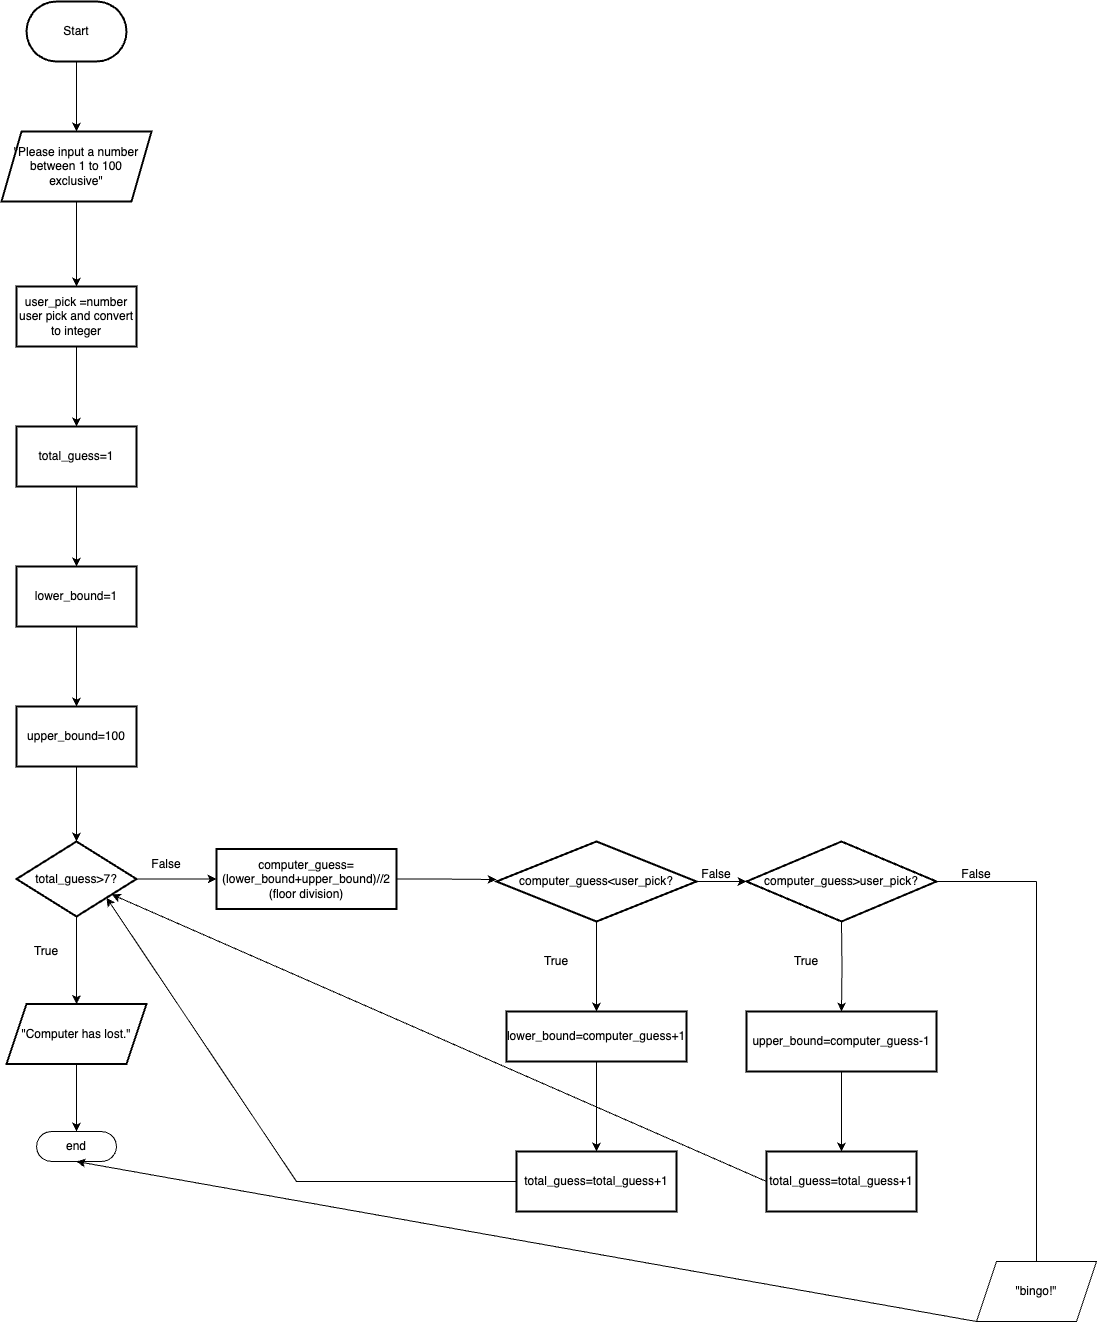

The diagram above was exported from draw.io. Its source (the exported page's mxGraphModel, read from the mxfile embedded in the PNG):
<mxGraphModel dx="1687" dy="873" grid="1" gridSize="10" guides="1" tooltips="1" connect="1" arrows="1" fold="1" page="1" pageScale="1" pageWidth="827" pageHeight="1169" math="0" shadow="0">
  <root>
    <mxCell id="0" />
    <mxCell id="1" parent="0" />
    <mxCell id="g4gXIRk081IBuNWjfbHW-3" value="" style="edgeStyle=orthogonalEdgeStyle;rounded=0;orthogonalLoop=1;jettySize=auto;html=1;" edge="1" parent="1" source="g4gXIRk081IBuNWjfbHW-1" target="g4gXIRk081IBuNWjfbHW-2">
      <mxGeometry relative="1" as="geometry">
        <Array as="points">
          <mxPoint x="240" y="130" />
          <mxPoint x="240" y="130" />
        </Array>
      </mxGeometry>
    </mxCell>
    <mxCell id="g4gXIRk081IBuNWjfbHW-1" value="Start" style="strokeWidth=2;html=1;shape=mxgraph.dfd.start;whiteSpace=wrap;dashed=0;" vertex="1" parent="1">
      <mxGeometry x="190" y="20" width="100" height="60" as="geometry" />
    </mxCell>
    <mxCell id="g4gXIRk081IBuNWjfbHW-5" value="" style="edgeStyle=orthogonalEdgeStyle;rounded=0;orthogonalLoop=1;jettySize=auto;html=1;" edge="1" parent="1" source="g4gXIRk081IBuNWjfbHW-2" target="g4gXIRk081IBuNWjfbHW-4">
      <mxGeometry relative="1" as="geometry" />
    </mxCell>
    <mxCell id="g4gXIRk081IBuNWjfbHW-2" value="&quot;Please input a number between 1 to 100 exclusive&quot;" style="shape=parallelogram;perimeter=parallelogramPerimeter;whiteSpace=wrap;html=1;fixedSize=1;strokeWidth=2;" vertex="1" parent="1">
      <mxGeometry x="165" y="150" width="150" height="70" as="geometry" />
    </mxCell>
    <mxCell id="g4gXIRk081IBuNWjfbHW-7" value="" style="edgeStyle=orthogonalEdgeStyle;rounded=0;orthogonalLoop=1;jettySize=auto;html=1;" edge="1" parent="1" source="g4gXIRk081IBuNWjfbHW-4" target="g4gXIRk081IBuNWjfbHW-6">
      <mxGeometry relative="1" as="geometry" />
    </mxCell>
    <mxCell id="g4gXIRk081IBuNWjfbHW-4" value="user_pick =number user pick and convert to integer" style="whiteSpace=wrap;html=1;strokeWidth=2;" vertex="1" parent="1">
      <mxGeometry x="180" y="305" width="120" height="60" as="geometry" />
    </mxCell>
    <mxCell id="g4gXIRk081IBuNWjfbHW-9" value="" style="edgeStyle=orthogonalEdgeStyle;rounded=0;orthogonalLoop=1;jettySize=auto;html=1;" edge="1" parent="1" source="g4gXIRk081IBuNWjfbHW-6" target="g4gXIRk081IBuNWjfbHW-8">
      <mxGeometry relative="1" as="geometry" />
    </mxCell>
    <mxCell id="g4gXIRk081IBuNWjfbHW-6" value="total_guess=1" style="whiteSpace=wrap;html=1;strokeWidth=2;" vertex="1" parent="1">
      <mxGeometry x="180" y="445" width="120" height="60" as="geometry" />
    </mxCell>
    <mxCell id="g4gXIRk081IBuNWjfbHW-11" value="" style="edgeStyle=orthogonalEdgeStyle;rounded=0;orthogonalLoop=1;jettySize=auto;html=1;" edge="1" parent="1" source="g4gXIRk081IBuNWjfbHW-8" target="g4gXIRk081IBuNWjfbHW-10">
      <mxGeometry relative="1" as="geometry" />
    </mxCell>
    <mxCell id="g4gXIRk081IBuNWjfbHW-8" value="lower_bound=1" style="whiteSpace=wrap;html=1;strokeWidth=2;" vertex="1" parent="1">
      <mxGeometry x="180" y="585" width="120" height="60" as="geometry" />
    </mxCell>
    <mxCell id="g4gXIRk081IBuNWjfbHW-13" value="" style="edgeStyle=orthogonalEdgeStyle;rounded=0;orthogonalLoop=1;jettySize=auto;html=1;" edge="1" parent="1" source="g4gXIRk081IBuNWjfbHW-10" target="g4gXIRk081IBuNWjfbHW-12">
      <mxGeometry relative="1" as="geometry" />
    </mxCell>
    <mxCell id="g4gXIRk081IBuNWjfbHW-10" value="upper_bound=100" style="whiteSpace=wrap;html=1;strokeWidth=2;" vertex="1" parent="1">
      <mxGeometry x="180" y="725" width="120" height="60" as="geometry" />
    </mxCell>
    <mxCell id="g4gXIRk081IBuNWjfbHW-15" value="" style="edgeStyle=orthogonalEdgeStyle;rounded=0;orthogonalLoop=1;jettySize=auto;html=1;" edge="1" parent="1" source="g4gXIRk081IBuNWjfbHW-12" target="g4gXIRk081IBuNWjfbHW-14">
      <mxGeometry relative="1" as="geometry" />
    </mxCell>
    <mxCell id="g4gXIRk081IBuNWjfbHW-20" value="" style="edgeStyle=orthogonalEdgeStyle;rounded=0;orthogonalLoop=1;jettySize=auto;html=1;" edge="1" parent="1" source="g4gXIRk081IBuNWjfbHW-12" target="g4gXIRk081IBuNWjfbHW-19">
      <mxGeometry relative="1" as="geometry" />
    </mxCell>
    <mxCell id="g4gXIRk081IBuNWjfbHW-12" value="total_guess&amp;gt;7?" style="rhombus;whiteSpace=wrap;html=1;strokeWidth=2;" vertex="1" parent="1">
      <mxGeometry x="180" y="860" width="120" height="75" as="geometry" />
    </mxCell>
    <mxCell id="g4gXIRk081IBuNWjfbHW-17" value="" style="edgeStyle=orthogonalEdgeStyle;rounded=0;orthogonalLoop=1;jettySize=auto;html=1;" edge="1" parent="1" source="g4gXIRk081IBuNWjfbHW-14" target="g4gXIRk081IBuNWjfbHW-16">
      <mxGeometry relative="1" as="geometry" />
    </mxCell>
    <mxCell id="g4gXIRk081IBuNWjfbHW-14" value="&quot;Computer has lost.&quot;" style="shape=parallelogram;perimeter=parallelogramPerimeter;whiteSpace=wrap;html=1;fixedSize=1;strokeWidth=2;" vertex="1" parent="1">
      <mxGeometry x="170" y="1022.5" width="140" height="60" as="geometry" />
    </mxCell>
    <mxCell id="g4gXIRk081IBuNWjfbHW-16" value="end" style="html=1;dashed=0;whiteSpace=wrap;shape=mxgraph.dfd.start" vertex="1" parent="1">
      <mxGeometry x="200" y="1150" width="80" height="30" as="geometry" />
    </mxCell>
    <mxCell id="g4gXIRk081IBuNWjfbHW-18" value="True" style="text;html=1;strokeColor=none;fillColor=none;align=center;verticalAlign=middle;whiteSpace=wrap;rounded=0;" vertex="1" parent="1">
      <mxGeometry x="180" y="960" width="60" height="20" as="geometry" />
    </mxCell>
    <mxCell id="g4gXIRk081IBuNWjfbHW-23" value="" style="edgeStyle=orthogonalEdgeStyle;rounded=0;orthogonalLoop=1;jettySize=auto;html=1;" edge="1" parent="1" source="g4gXIRk081IBuNWjfbHW-19">
      <mxGeometry relative="1" as="geometry">
        <mxPoint x="660" y="898" as="targetPoint" />
        <Array as="points">
          <mxPoint x="600" y="898" />
          <mxPoint x="600" y="898" />
        </Array>
      </mxGeometry>
    </mxCell>
    <mxCell id="g4gXIRk081IBuNWjfbHW-19" value="computer_guess=(lower_bound+upper_bound)//2&lt;br&gt;(floor division)" style="whiteSpace=wrap;html=1;strokeWidth=2;" vertex="1" parent="1">
      <mxGeometry x="380" y="867.5" width="180" height="60" as="geometry" />
    </mxCell>
    <mxCell id="g4gXIRk081IBuNWjfbHW-21" value="False" style="text;html=1;strokeColor=none;fillColor=none;align=center;verticalAlign=middle;whiteSpace=wrap;rounded=0;" vertex="1" parent="1">
      <mxGeometry x="300" y="867.5" width="60" height="30" as="geometry" />
    </mxCell>
    <mxCell id="g4gXIRk081IBuNWjfbHW-25" value="" style="edgeStyle=orthogonalEdgeStyle;rounded=0;orthogonalLoop=1;jettySize=auto;html=1;" edge="1" parent="1" source="g4gXIRk081IBuNWjfbHW-22" target="g4gXIRk081IBuNWjfbHW-24">
      <mxGeometry relative="1" as="geometry" />
    </mxCell>
    <mxCell id="g4gXIRk081IBuNWjfbHW-22" value="computer_guess&amp;lt;user_pick?" style="rhombus;whiteSpace=wrap;html=1;strokeWidth=2;" vertex="1" parent="1">
      <mxGeometry x="660" y="860" width="200" height="80" as="geometry" />
    </mxCell>
    <mxCell id="g4gXIRk081IBuNWjfbHW-27" value="" style="edgeStyle=orthogonalEdgeStyle;rounded=0;orthogonalLoop=1;jettySize=auto;html=1;" edge="1" parent="1" source="g4gXIRk081IBuNWjfbHW-24" target="g4gXIRk081IBuNWjfbHW-26">
      <mxGeometry relative="1" as="geometry" />
    </mxCell>
    <mxCell id="g4gXIRk081IBuNWjfbHW-24" value="lower_bound=computer_guess+1" style="whiteSpace=wrap;html=1;strokeWidth=2;" vertex="1" parent="1">
      <mxGeometry x="670" y="1030" width="180" height="50" as="geometry" />
    </mxCell>
    <mxCell id="g4gXIRk081IBuNWjfbHW-26" value="total_guess=total_guess+1" style="whiteSpace=wrap;html=1;strokeWidth=2;" vertex="1" parent="1">
      <mxGeometry x="680" y="1170" width="160" height="60" as="geometry" />
    </mxCell>
    <mxCell id="g4gXIRk081IBuNWjfbHW-32" value="" style="endArrow=classic;html=1;rounded=0;entryX=1;entryY=1;entryDx=0;entryDy=0;" edge="1" parent="1" target="g4gXIRk081IBuNWjfbHW-12">
      <mxGeometry width="50" height="50" relative="1" as="geometry">
        <mxPoint x="460" y="1200" as="sourcePoint" />
        <mxPoint x="460" y="930" as="targetPoint" />
      </mxGeometry>
    </mxCell>
    <mxCell id="g4gXIRk081IBuNWjfbHW-33" value="" style="endArrow=none;html=1;rounded=0;" edge="1" parent="1" target="g4gXIRk081IBuNWjfbHW-26">
      <mxGeometry width="50" height="50" relative="1" as="geometry">
        <mxPoint x="460" y="1200" as="sourcePoint" />
        <mxPoint x="440" y="910" as="targetPoint" />
      </mxGeometry>
    </mxCell>
    <mxCell id="g4gXIRk081IBuNWjfbHW-34" value="True" style="text;html=1;strokeColor=none;fillColor=none;align=center;verticalAlign=middle;whiteSpace=wrap;rounded=0;" vertex="1" parent="1">
      <mxGeometry x="690" y="970" width="60" height="20" as="geometry" />
    </mxCell>
    <mxCell id="g4gXIRk081IBuNWjfbHW-35" value="computer_guess&amp;gt;user_pick?" style="rhombus;whiteSpace=wrap;html=1;strokeWidth=2;" vertex="1" parent="1">
      <mxGeometry x="910" y="860" width="190" height="80" as="geometry" />
    </mxCell>
    <mxCell id="g4gXIRk081IBuNWjfbHW-36" value="" style="endArrow=classic;html=1;rounded=0;exitX=1;exitY=0.5;exitDx=0;exitDy=0;" edge="1" parent="1" source="g4gXIRk081IBuNWjfbHW-22">
      <mxGeometry width="50" height="50" relative="1" as="geometry">
        <mxPoint x="390" y="960" as="sourcePoint" />
        <mxPoint x="910" y="900" as="targetPoint" />
      </mxGeometry>
    </mxCell>
    <mxCell id="g4gXIRk081IBuNWjfbHW-37" value="False" style="text;html=1;strokeColor=none;fillColor=none;align=center;verticalAlign=middle;whiteSpace=wrap;rounded=0;" vertex="1" parent="1">
      <mxGeometry x="850" y="877.5" width="60" height="30" as="geometry" />
    </mxCell>
    <mxCell id="g4gXIRk081IBuNWjfbHW-44" value="" style="edgeStyle=orthogonalEdgeStyle;rounded=0;orthogonalLoop=1;jettySize=auto;html=1;" edge="1" parent="1" target="g4gXIRk081IBuNWjfbHW-46">
      <mxGeometry relative="1" as="geometry">
        <mxPoint x="1005" y="940" as="sourcePoint" />
      </mxGeometry>
    </mxCell>
    <mxCell id="g4gXIRk081IBuNWjfbHW-45" value="" style="edgeStyle=orthogonalEdgeStyle;rounded=0;orthogonalLoop=1;jettySize=auto;html=1;" edge="1" parent="1" source="g4gXIRk081IBuNWjfbHW-46">
      <mxGeometry relative="1" as="geometry">
        <mxPoint x="1005" y="1170" as="targetPoint" />
      </mxGeometry>
    </mxCell>
    <mxCell id="g4gXIRk081IBuNWjfbHW-46" value="upper_bound=computer_guess-1" style="whiteSpace=wrap;html=1;strokeWidth=2;" vertex="1" parent="1">
      <mxGeometry x="910" y="1030" width="190" height="60" as="geometry" />
    </mxCell>
    <mxCell id="g4gXIRk081IBuNWjfbHW-47" value="True" style="text;html=1;strokeColor=none;fillColor=none;align=center;verticalAlign=middle;whiteSpace=wrap;rounded=0;" vertex="1" parent="1">
      <mxGeometry x="940" y="970" width="60" height="20" as="geometry" />
    </mxCell>
    <mxCell id="g4gXIRk081IBuNWjfbHW-48" value="total_guess=total_guess+1" style="whiteSpace=wrap;html=1;strokeWidth=2;" vertex="1" parent="1">
      <mxGeometry x="930" y="1170" width="150" height="60" as="geometry" />
    </mxCell>
    <mxCell id="g4gXIRk081IBuNWjfbHW-49" value="" style="endArrow=classic;html=1;rounded=0;exitX=0;exitY=0.5;exitDx=0;exitDy=0;" edge="1" parent="1" source="g4gXIRk081IBuNWjfbHW-48" target="g4gXIRk081IBuNWjfbHW-12">
      <mxGeometry width="50" height="50" relative="1" as="geometry">
        <mxPoint x="730" y="980" as="sourcePoint" />
        <mxPoint x="280" y="920" as="targetPoint" />
      </mxGeometry>
    </mxCell>
    <mxCell id="g4gXIRk081IBuNWjfbHW-52" value="False" style="text;html=1;strokeColor=none;fillColor=none;align=center;verticalAlign=middle;whiteSpace=wrap;rounded=0;" vertex="1" parent="1">
      <mxGeometry x="1110" y="877.5" width="60" height="30" as="geometry" />
    </mxCell>
    <mxCell id="g4gXIRk081IBuNWjfbHW-53" value="" style="endArrow=none;html=1;rounded=0;exitX=1;exitY=0.5;exitDx=0;exitDy=0;" edge="1" parent="1" source="g4gXIRk081IBuNWjfbHW-35">
      <mxGeometry width="50" height="50" relative="1" as="geometry">
        <mxPoint x="730" y="980" as="sourcePoint" />
        <mxPoint x="1200" y="900" as="targetPoint" />
      </mxGeometry>
    </mxCell>
    <mxCell id="g4gXIRk081IBuNWjfbHW-54" value="" style="endArrow=none;html=1;rounded=0;" edge="1" parent="1" target="g4gXIRk081IBuNWjfbHW-55">
      <mxGeometry width="50" height="50" relative="1" as="geometry">
        <mxPoint x="1200" y="900" as="sourcePoint" />
        <mxPoint x="1200" y="1310" as="targetPoint" />
      </mxGeometry>
    </mxCell>
    <mxCell id="g4gXIRk081IBuNWjfbHW-55" value="&quot;bingo!&quot;" style="shape=parallelogram;perimeter=parallelogramPerimeter;whiteSpace=wrap;html=1;fixedSize=1;" vertex="1" parent="1">
      <mxGeometry x="1140" y="1280" width="120" height="60" as="geometry" />
    </mxCell>
    <mxCell id="g4gXIRk081IBuNWjfbHW-56" value="" style="endArrow=classic;html=1;rounded=0;exitX=0;exitY=1;exitDx=0;exitDy=0;entryX=0.5;entryY=0.5;entryDx=0;entryDy=15;entryPerimeter=0;" edge="1" parent="1" source="g4gXIRk081IBuNWjfbHW-55" target="g4gXIRk081IBuNWjfbHW-16">
      <mxGeometry width="50" height="50" relative="1" as="geometry">
        <mxPoint x="730" y="980" as="sourcePoint" />
        <mxPoint x="780" y="930" as="targetPoint" />
      </mxGeometry>
    </mxCell>
  </root>
</mxGraphModel>